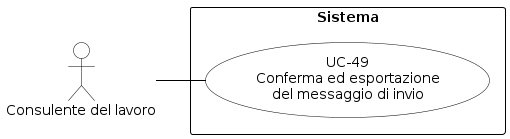

The diagram above was rendered by PlantUML. Its source (embedded in the PNG):
@startuml
skinparam shadowing false
skinparam defaultFontName Arial
left to right direction
skinparam nodesep 15
skinparam ranksep 50
 
skinparam usecase {
    BackgroundColor white
    BorderColor black
    ArrowColor black
}
skinparam actor {
    BackgroundColor white
    BorderColor black
}
skinparam rectangle {
    BorderColor black
    FontStyle bold
}
 
actor "Consulente del lavoro" as CL
 
rectangle "Sistema" {
    usecase "UC-49\nConferma ed esportazione\ndel messaggio di invio" as UC49
}
 
CL -- UC49
@enduml